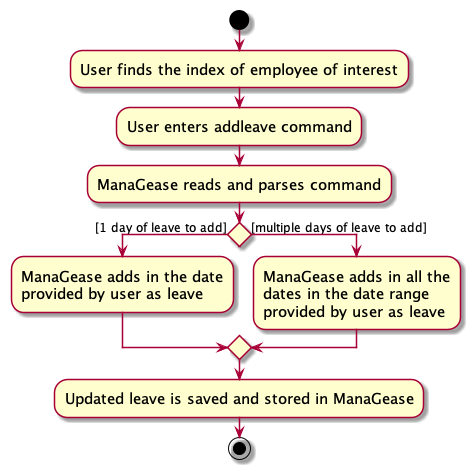

The diagram above was rendered by PlantUML. Its source (embedded in the PNG):
@startuml
skin rose
skinparam ActivityFontSize 15
skinparam ArrowFontSize 12

start
:User finds the index of employee of interest;
:User enters addleave command;
:ManaGease reads and parses command;
if () then ([1 day of leave to add])
    :ManaGease adds in the date
    provided by user as leave;
else ([multiple days of leave to add])
    :ManaGease adds in all the
    dates in the date range
    provided by user as leave;
endif
:Updated leave is saved and stored in ManaGease;
stop

@enduml